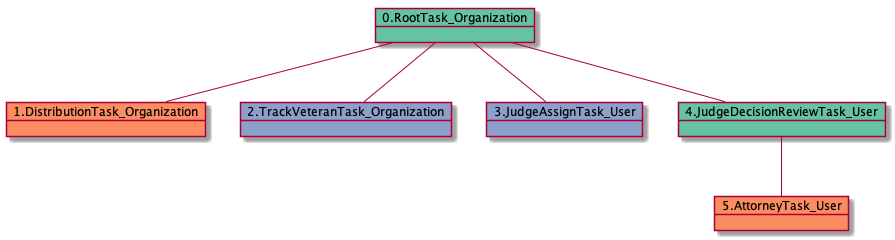

The diagram above was rendered by PlantUML. Its source (embedded in the PNG):
@startuml
object 0.RootTask_Organization #66c2a5
object 1.DistributionTask_Organization #fc8d62
object 2.TrackVeteranTask_Organization #8da0cb
object 3.JudgeAssignTask_User #8da0cb
object 4.JudgeDecisionReviewTask_User #66c2a5
object 5.AttorneyTask_User #fc8d62
0.RootTask_Organization -- 1.DistributionTask_Organization
0.RootTask_Organization -- 2.TrackVeteranTask_Organization
0.RootTask_Organization -- 3.JudgeAssignTask_User
0.RootTask_Organization -- 4.JudgeDecisionReviewTask_User
4.JudgeDecisionReviewTask_User -- 5.AttorneyTask_User
@enduml